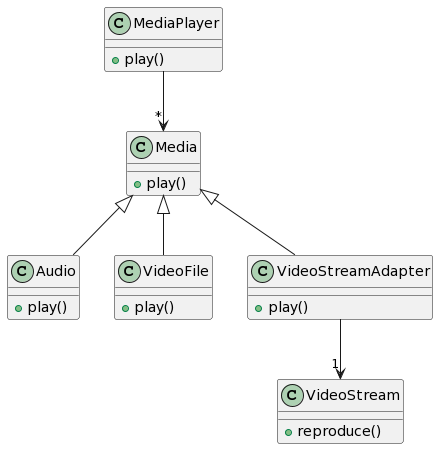

The diagram above was rendered by PlantUML. Its source (embedded in the PNG):
@startuml
Class MediaPlayer{
 + play()
}

Class Media{
  + play()
}

Class Audio{
+ play()
}
Class VideoFile{
+ play()
}
Class VideoStream{
 + reproduce()
}

Class VideoStreamAdapter{
 + play()
}

MediaPlayer -->  "*" Media
Media <|-- Audio
Media <|-- VideoFile
Media <|-- VideoStreamAdapter
VideoStreamAdapter -->  "1" VideoStream
@enduml